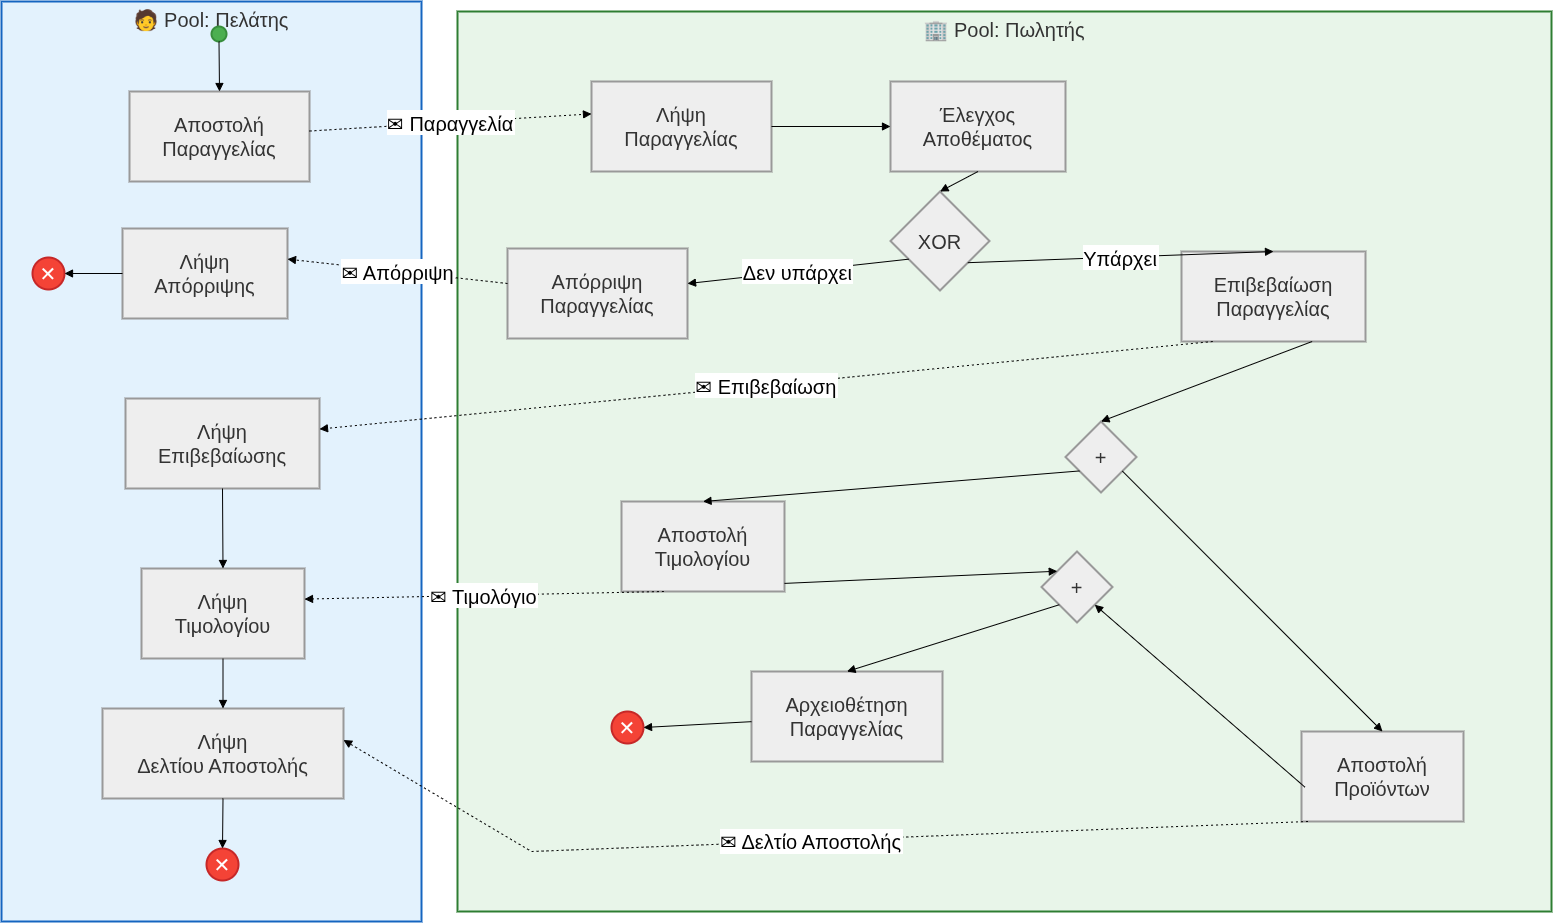

The diagram above was exported from draw.io. Its source (the exported page's mxGraphModel, read from the mxfile embedded in the PNG):
<mxGraphModel dx="2919" dy="1647" grid="1" gridSize="10" guides="1" tooltips="1" connect="1" arrows="1" fold="1" page="1" pageScale="1" pageWidth="850" pageHeight="1100" math="0" shadow="0">
  <root>
    <mxCell id="0" />
    <mxCell id="1" parent="0" />
    <mxCell id="hwdN9aEKrOXMeim0JHJi-1" parent="1" style="whiteSpace=wrap;strokeWidth=2;fillColor=#E8F5E9;strokeColor=#2E7D32;fontColor=light-dark(#333333,#cccccc);fontSize=20;verticalAlign=top;" value="🏢 Pool: Πωλητής" vertex="1">
      <mxGeometry height="900" width="1094" x="476" y="30" as="geometry" />
    </mxCell>
    <mxCell id="hwdN9aEKrOXMeim0JHJi-2" parent="1" style="whiteSpace=wrap;strokeWidth=2;fillColor=#E3F2FD;strokeColor=#1565C0;fontColor=light-dark(#333333,#cccccc);fontSize=20;verticalAlign=top;" value="🧑 Pool: Πελάτης" vertex="1">
      <mxGeometry height="920" width="420" x="20" y="20" as="geometry" />
    </mxCell>
    <mxCell id="hwdN9aEKrOXMeim0JHJi-3" parent="1" style="ellipse;aspect=fixed;strokeWidth=2;whiteSpace=wrap;fillColor=#4CAF50;strokeColor=#388E3C;fontColor=#fff;fontSize=20;" value="" vertex="1">
      <mxGeometry height="15" width="15" x="230" y="45" as="geometry" />
    </mxCell>
    <mxCell id="hwdN9aEKrOXMeim0JHJi-4" parent="1" style="whiteSpace=wrap;strokeWidth=2;fillColor=light-dark(#eeeeee,#1f2020);strokeColor=light-dark(#999999,#cccccc);fontColor=light-dark(#333333,#cccccc);fontSize=20;" value="Αποστολή&#10;Παραγγελίας" vertex="1">
      <mxGeometry height="90" width="180" x="148" y="110" as="geometry" />
    </mxCell>
    <mxCell id="hwdN9aEKrOXMeim0JHJi-5" parent="1" style="whiteSpace=wrap;strokeWidth=2;fillColor=light-dark(#eeeeee,#1f2020);strokeColor=light-dark(#999999,#cccccc);fontColor=light-dark(#333333,#cccccc);fontSize=20;" value="Λήψη&#10;Απόρριψης" vertex="1">
      <mxGeometry height="90" width="165" x="141" y="247" as="geometry" />
    </mxCell>
    <mxCell id="hwdN9aEKrOXMeim0JHJi-6" parent="1" style="ellipse;aspect=fixed;strokeWidth=2;whiteSpace=wrap;fillColor=#F44336;strokeColor=#C62828;fontColor=#fff;fontSize=20;" value="✕" vertex="1">
      <mxGeometry height="32" width="32" x="51" y="276" as="geometry" />
    </mxCell>
    <mxCell id="hwdN9aEKrOXMeim0JHJi-7" parent="1" style="whiteSpace=wrap;strokeWidth=2;fillColor=light-dark(#eeeeee,#1f2020);strokeColor=light-dark(#999999,#cccccc);fontColor=light-dark(#333333,#cccccc);fontSize=20;" value="Λήψη&#10;Επιβεβαίωσης" vertex="1">
      <mxGeometry height="90" width="194" x="144" y="417" as="geometry" />
    </mxCell>
    <mxCell id="hwdN9aEKrOXMeim0JHJi-8" parent="1" style="whiteSpace=wrap;strokeWidth=2;fillColor=light-dark(#eeeeee,#1f2020);strokeColor=light-dark(#999999,#cccccc);fontColor=light-dark(#333333,#cccccc);fontSize=20;" value="Λήψη&#10;Τιμολογίου" vertex="1">
      <mxGeometry height="90" width="163" x="160" y="587" as="geometry" />
    </mxCell>
    <mxCell id="hwdN9aEKrOXMeim0JHJi-9" parent="1" style="whiteSpace=wrap;strokeWidth=2;fillColor=light-dark(#eeeeee,#1f2020);strokeColor=light-dark(#999999,#cccccc);fontColor=light-dark(#333333,#cccccc);fontSize=20;" value="Λήψη&#10;Δελτίου Αποστολής" vertex="1">
      <mxGeometry height="90" width="241" x="121" y="727" as="geometry" />
    </mxCell>
    <mxCell id="hwdN9aEKrOXMeim0JHJi-10" parent="1" style="ellipse;aspect=fixed;strokeWidth=2;whiteSpace=wrap;fillColor=#F44336;strokeColor=#C62828;fontColor=#fff;fontSize=20;" value="✕" vertex="1">
      <mxGeometry height="32" width="32" x="225" y="867" as="geometry" />
    </mxCell>
    <mxCell id="hwdN9aEKrOXMeim0JHJi-11" parent="1" style="whiteSpace=wrap;strokeWidth=2;fillColor=light-dark(#eeeeee,#1f2020);strokeColor=light-dark(#999999,#cccccc);fontColor=light-dark(#333333,#cccccc);fontSize=20;" value="Λήψη&#10;Παραγγελίας" vertex="1">
      <mxGeometry height="90" width="180" x="610" y="100" as="geometry" />
    </mxCell>
    <mxCell id="hwdN9aEKrOXMeim0JHJi-12" parent="1" style="whiteSpace=wrap;strokeWidth=2;fillColor=light-dark(#eeeeee,#1f2020);strokeColor=light-dark(#999999,#cccccc);fontColor=light-dark(#333333,#cccccc);fontSize=20;" value="Έλεγχος&#10;Αποθέματος" vertex="1">
      <mxGeometry height="90" width="175" x="909" y="100" as="geometry" />
    </mxCell>
    <mxCell id="hwdN9aEKrOXMeim0JHJi-13" parent="1" style="rhombus;strokeWidth=2;whiteSpace=wrap;fillColor=light-dark(#eeeeee,#1f2020);strokeColor=light-dark(#999999,#cccccc);fontColor=light-dark(#333333,#cccccc);fontSize=20;" value="XOR" vertex="1">
      <mxGeometry height="99" width="99" x="909" y="210" as="geometry" />
    </mxCell>
    <mxCell id="hwdN9aEKrOXMeim0JHJi-14" parent="1" style="whiteSpace=wrap;strokeWidth=2;fillColor=light-dark(#eeeeee,#1f2020);strokeColor=light-dark(#999999,#cccccc);fontColor=light-dark(#333333,#cccccc);fontSize=20;" value="Απόρριψη&#10;Παραγγελίας" vertex="1">
      <mxGeometry height="90" width="180" x="526" y="267" as="geometry" />
    </mxCell>
    <mxCell id="hwdN9aEKrOXMeim0JHJi-15" parent="1" style="whiteSpace=wrap;strokeWidth=2;fillColor=light-dark(#eeeeee,#1f2020);strokeColor=light-dark(#999999,#cccccc);fontColor=light-dark(#333333,#cccccc);fontSize=20;" value="Επιβεβαίωση&#10;Παραγγελίας" vertex="1">
      <mxGeometry height="90" width="184" x="1200" y="270" as="geometry" />
    </mxCell>
    <mxCell id="hwdN9aEKrOXMeim0JHJi-16" parent="1" style="rhombus;strokeWidth=2;whiteSpace=wrap;fillColor=light-dark(#eeeeee,#1f2020);strokeColor=light-dark(#999999,#cccccc);fontColor=light-dark(#333333,#cccccc);fontSize=20;" value="+" vertex="1">
      <mxGeometry height="71" width="71" x="1084" y="440" as="geometry" />
    </mxCell>
    <mxCell id="hwdN9aEKrOXMeim0JHJi-17" parent="1" style="whiteSpace=wrap;strokeWidth=2;fillColor=light-dark(#eeeeee,#1f2020);strokeColor=light-dark(#999999,#cccccc);fontColor=light-dark(#333333,#cccccc);fontSize=20;" value="Αποστολή&#10;Τιμολογίου" vertex="1">
      <mxGeometry height="90" width="163" x="640" y="520" as="geometry" />
    </mxCell>
    <mxCell id="hwdN9aEKrOXMeim0JHJi-18" parent="1" style="whiteSpace=wrap;strokeWidth=2;fillColor=light-dark(#eeeeee,#1f2020);strokeColor=light-dark(#999999,#cccccc);fontColor=light-dark(#333333,#cccccc);fontSize=20;" value="Αποστολή&#10;Προϊόντων" vertex="1">
      <mxGeometry height="90" width="162" x="1320" y="750" as="geometry" />
    </mxCell>
    <mxCell id="hwdN9aEKrOXMeim0JHJi-19" parent="1" style="rhombus;strokeWidth=2;whiteSpace=wrap;fillColor=light-dark(#eeeeee,#1f2020);strokeColor=light-dark(#999999,#cccccc);fontColor=light-dark(#333333,#cccccc);fontSize=20;" value="+" vertex="1">
      <mxGeometry height="71" width="71" x="1060" y="570" as="geometry" />
    </mxCell>
    <mxCell id="hwdN9aEKrOXMeim0JHJi-20" parent="1" style="whiteSpace=wrap;strokeWidth=2;fillColor=light-dark(#eeeeee,#1f2020);strokeColor=light-dark(#999999,#cccccc);fontColor=light-dark(#333333,#cccccc);fontSize=20;" value="Αρχειοθέτηση&#10;Παραγγελίας" vertex="1">
      <mxGeometry height="90" width="191" x="770" y="690" as="geometry" />
    </mxCell>
    <mxCell id="hwdN9aEKrOXMeim0JHJi-21" parent="1" style="ellipse;aspect=fixed;strokeWidth=2;whiteSpace=wrap;fillColor=#F44336;strokeColor=#C62828;fontColor=#fff;fontSize=20;" value="✕" vertex="1">
      <mxGeometry height="32" width="32" x="630" y="730" as="geometry" />
    </mxCell>
    <mxCell id="hwdN9aEKrOXMeim0JHJi-22" edge="1" parent="1" source="hwdN9aEKrOXMeim0JHJi-3" style="startArrow=none;endArrow=block;exitX=0.52;exitY=1;entryX=0.5;entryY=0;rounded=0;fontSize=20;" target="hwdN9aEKrOXMeim0JHJi-4" value="">
      <mxGeometry relative="1" as="geometry" />
    </mxCell>
    <mxCell id="hwdN9aEKrOXMeim0JHJi-23" edge="1" parent="1" source="hwdN9aEKrOXMeim0JHJi-5" style="startArrow=none;endArrow=block;rounded=0;fontSize=20;entryX=1;entryY=0.5;entryDx=0;entryDy=0;" target="hwdN9aEKrOXMeim0JHJi-6" value="">
      <mxGeometry relative="1" as="geometry">
        <mxPoint x="70" y="300" as="targetPoint" />
      </mxGeometry>
    </mxCell>
    <mxCell id="hwdN9aEKrOXMeim0JHJi-24" edge="1" parent="1" source="hwdN9aEKrOXMeim0JHJi-7" style="startArrow=none;endArrow=block;exitX=0.5;exitY=1;entryX=0.5;entryY=0;rounded=0;fontSize=20;" target="hwdN9aEKrOXMeim0JHJi-8" value="">
      <mxGeometry relative="1" as="geometry" />
    </mxCell>
    <mxCell id="hwdN9aEKrOXMeim0JHJi-25" edge="1" parent="1" source="hwdN9aEKrOXMeim0JHJi-8" style="startArrow=none;endArrow=block;exitX=0.5;exitY=1;entryX=0.5;entryY=0;rounded=0;fontSize=20;" target="hwdN9aEKrOXMeim0JHJi-9" value="">
      <mxGeometry relative="1" as="geometry" />
    </mxCell>
    <mxCell id="hwdN9aEKrOXMeim0JHJi-26" edge="1" parent="1" source="hwdN9aEKrOXMeim0JHJi-9" style="startArrow=none;endArrow=block;exitX=0.5;exitY=1;entryX=0.51;entryY=0.01;rounded=0;fontSize=20;" target="hwdN9aEKrOXMeim0JHJi-10" value="">
      <mxGeometry relative="1" as="geometry" />
    </mxCell>
    <mxCell id="hwdN9aEKrOXMeim0JHJi-27" edge="1" parent="1" source="hwdN9aEKrOXMeim0JHJi-11" style="startArrow=none;endArrow=block;entryX=0;entryY=0.5;rounded=0;fontSize=20;entryDx=0;entryDy=0;" target="hwdN9aEKrOXMeim0JHJi-12" value="">
      <mxGeometry relative="1" as="geometry" />
    </mxCell>
    <mxCell id="hwdN9aEKrOXMeim0JHJi-28" edge="1" parent="1" source="hwdN9aEKrOXMeim0JHJi-12" style="startArrow=none;endArrow=block;exitX=0.5;exitY=1;entryX=0.5;entryY=0;rounded=0;fontSize=20;" target="hwdN9aEKrOXMeim0JHJi-13" value="">
      <mxGeometry relative="1" as="geometry" />
    </mxCell>
    <mxCell id="hwdN9aEKrOXMeim0JHJi-29" edge="1" parent="1" source="hwdN9aEKrOXMeim0JHJi-13" style="startArrow=none;endArrow=block;exitX=0;exitY=0.79;rounded=0;fontSize=20;" target="hwdN9aEKrOXMeim0JHJi-14" value="Δεν υπάρχει">
      <mxGeometry relative="1" as="geometry" />
    </mxCell>
    <mxCell id="hwdN9aEKrOXMeim0JHJi-30" edge="1" parent="1" source="hwdN9aEKrOXMeim0JHJi-13" style="startArrow=none;endArrow=block;exitX=1;exitY=0.89;entryX=0.5;entryY=0;rounded=0;fontSize=20;" target="hwdN9aEKrOXMeim0JHJi-15" value="Υπάρχει">
      <mxGeometry relative="1" as="geometry" />
    </mxCell>
    <mxCell id="hwdN9aEKrOXMeim0JHJi-31" edge="1" parent="1" source="hwdN9aEKrOXMeim0JHJi-15" style="startArrow=none;endArrow=block;exitX=0.71;exitY=1;entryX=0.5;entryY=0;rounded=0;fontSize=20;" target="hwdN9aEKrOXMeim0JHJi-16" value="">
      <mxGeometry relative="1" as="geometry" />
    </mxCell>
    <mxCell id="hwdN9aEKrOXMeim0JHJi-32" edge="1" parent="1" source="hwdN9aEKrOXMeim0JHJi-16" style="startArrow=none;endArrow=block;exitX=-0.01;exitY=0.83;entryX=0.5;entryY=0;rounded=0;fontSize=20;" target="hwdN9aEKrOXMeim0JHJi-17" value="">
      <mxGeometry relative="1" as="geometry" />
    </mxCell>
    <mxCell id="hwdN9aEKrOXMeim0JHJi-33" edge="1" parent="1" source="hwdN9aEKrOXMeim0JHJi-16" style="startArrow=none;endArrow=block;exitX=1;exitY=0.83;entryX=0.5;entryY=0;rounded=0;fontSize=20;" target="hwdN9aEKrOXMeim0JHJi-18" value="">
      <mxGeometry relative="1" as="geometry" />
    </mxCell>
    <mxCell id="hwdN9aEKrOXMeim0JHJi-34" edge="1" parent="1" source="hwdN9aEKrOXMeim0JHJi-17" style="startArrow=none;endArrow=block;exitX=1;exitY=0.91;entryX=0;entryY=0.1;rounded=0;fontSize=20;" target="hwdN9aEKrOXMeim0JHJi-19" value="">
      <mxGeometry relative="1" as="geometry" />
    </mxCell>
    <mxCell id="hwdN9aEKrOXMeim0JHJi-35" edge="1" parent="1" source="hwdN9aEKrOXMeim0JHJi-18" style="startArrow=none;endArrow=block;exitX=0.021;exitY=0.618;entryX=1;entryY=1;rounded=0;fontSize=20;exitDx=0;exitDy=0;exitPerimeter=0;entryDx=0;entryDy=0;" target="hwdN9aEKrOXMeim0JHJi-19" value="">
      <mxGeometry relative="1" as="geometry" />
    </mxCell>
    <mxCell id="hwdN9aEKrOXMeim0JHJi-36" edge="1" parent="1" source="hwdN9aEKrOXMeim0JHJi-19" style="startArrow=none;endArrow=block;exitX=0;exitY=1;entryX=0.5;entryY=0;rounded=0;fontSize=20;exitDx=0;exitDy=0;" target="hwdN9aEKrOXMeim0JHJi-20" value="">
      <mxGeometry relative="1" as="geometry" />
    </mxCell>
    <mxCell id="hwdN9aEKrOXMeim0JHJi-37" edge="1" parent="1" source="hwdN9aEKrOXMeim0JHJi-20" style="startArrow=none;endArrow=block;entryX=1;entryY=0.5;rounded=0;fontSize=20;entryDx=0;entryDy=0;" target="hwdN9aEKrOXMeim0JHJi-21" value="">
      <mxGeometry relative="1" as="geometry" />
    </mxCell>
    <mxCell id="hwdN9aEKrOXMeim0JHJi-38" edge="1" parent="1" source="hwdN9aEKrOXMeim0JHJi-4" style="dashed=1;dashPattern=2 3;startArrow=none;endArrow=block;entryX=0;entryY=0.36;rounded=0;fontSize=20;" target="hwdN9aEKrOXMeim0JHJi-11" value="✉ Παραγγελία">
      <mxGeometry relative="1" as="geometry" />
    </mxCell>
    <mxCell id="hwdN9aEKrOXMeim0JHJi-39" edge="1" parent="1" source="hwdN9aEKrOXMeim0JHJi-14" style="dashed=1;dashPattern=2 3;startArrow=none;endArrow=block;entryX=1;entryY=0.34;rounded=0;fontSize=20;" target="hwdN9aEKrOXMeim0JHJi-5" value="✉ Απόρριψη">
      <mxGeometry relative="1" as="geometry" />
    </mxCell>
    <mxCell id="hwdN9aEKrOXMeim0JHJi-40" edge="1" parent="1" source="hwdN9aEKrOXMeim0JHJi-15" style="dashed=1;dashPattern=2 3;startArrow=none;endArrow=block;exitX=0.17;exitY=1;entryX=1;entryY=0.34;rounded=0;fontSize=20;" target="hwdN9aEKrOXMeim0JHJi-7" value="✉ Επιβεβαίωση">
      <mxGeometry relative="1" as="geometry" />
    </mxCell>
    <mxCell id="hwdN9aEKrOXMeim0JHJi-41" edge="1" parent="1" source="hwdN9aEKrOXMeim0JHJi-17" style="dashed=1;dashPattern=2 3;startArrow=none;endArrow=block;exitX=0.26;exitY=1;entryX=1;entryY=0.34;rounded=0;fontSize=20;" target="hwdN9aEKrOXMeim0JHJi-8" value="✉ Τιμολόγιο">
      <mxGeometry relative="1" as="geometry" />
    </mxCell>
    <mxCell id="hwdN9aEKrOXMeim0JHJi-42" edge="1" parent="1" source="hwdN9aEKrOXMeim0JHJi-18" style="dashed=1;dashPattern=2 3;startArrow=none;endArrow=block;exitX=0.04;exitY=1;entryX=1;entryY=0.35;rounded=0;fontSize=20;" target="hwdN9aEKrOXMeim0JHJi-9" value="✉ Δελτίο Αποστολής">
      <mxGeometry relative="1" as="geometry">
        <Array as="points">
          <mxPoint x="550" y="870" />
        </Array>
      </mxGeometry>
    </mxCell>
  </root>
</mxGraphModel>